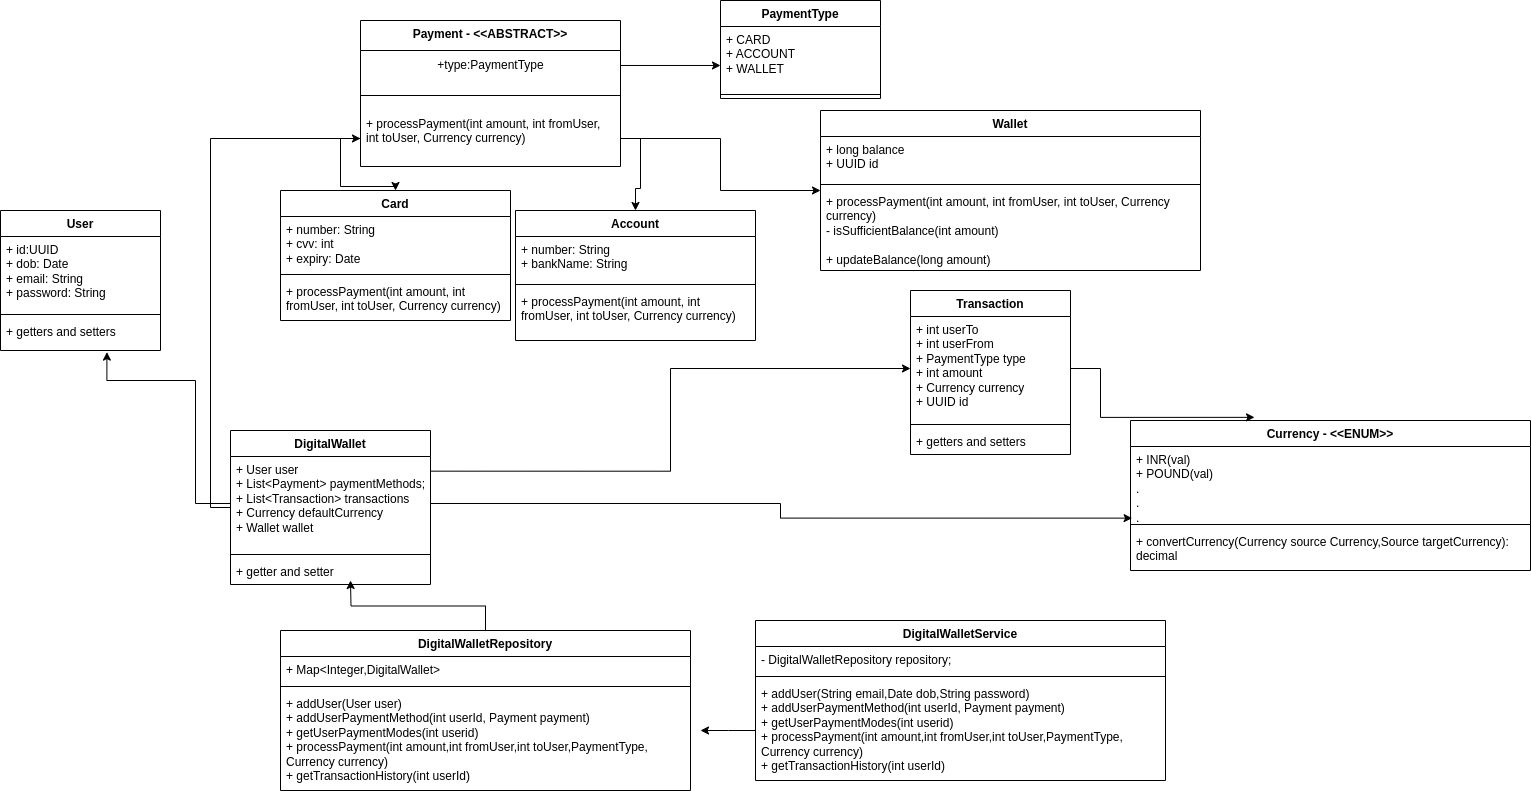

The diagram above was exported from draw.io. Its source (the exported page's mxGraphModel, read from the mxfile embedded in the PNG):
<mxGraphModel dx="2072" dy="1678" grid="1" gridSize="10" guides="1" tooltips="1" connect="1" arrows="1" fold="1" page="1" pageScale="1" pageWidth="850" pageHeight="1100" math="0" shadow="0">
  <root>
    <mxCell id="0" />
    <mxCell id="1" parent="0" />
    <mxCell id="HsHxOjeO93yt2uiaYxc1-1" value="User" style="swimlane;fontStyle=1;align=center;verticalAlign=top;childLayout=stackLayout;horizontal=1;startSize=26;horizontalStack=0;resizeParent=1;resizeParentMax=0;resizeLast=0;collapsible=1;marginBottom=0;whiteSpace=wrap;html=1;" vertex="1" parent="1">
      <mxGeometry x="-90" y="80" width="160" height="140" as="geometry" />
    </mxCell>
    <mxCell id="HsHxOjeO93yt2uiaYxc1-2" value="+ id:UUID&lt;div&gt;+ dob: Date&lt;/div&gt;&lt;div&gt;+ email: String&lt;/div&gt;&lt;div&gt;+ password: String&lt;/div&gt;" style="text;strokeColor=none;fillColor=none;align=left;verticalAlign=top;spacingLeft=4;spacingRight=4;overflow=hidden;rotatable=0;points=[[0,0.5],[1,0.5]];portConstraint=eastwest;whiteSpace=wrap;html=1;" vertex="1" parent="HsHxOjeO93yt2uiaYxc1-1">
      <mxGeometry y="26" width="160" height="74" as="geometry" />
    </mxCell>
    <mxCell id="HsHxOjeO93yt2uiaYxc1-3" value="" style="line;strokeWidth=1;fillColor=none;align=left;verticalAlign=middle;spacingTop=-1;spacingLeft=3;spacingRight=3;rotatable=0;labelPosition=right;points=[];portConstraint=eastwest;strokeColor=inherit;" vertex="1" parent="HsHxOjeO93yt2uiaYxc1-1">
      <mxGeometry y="100" width="160" height="8" as="geometry" />
    </mxCell>
    <mxCell id="HsHxOjeO93yt2uiaYxc1-4" value="+ getters and setters&lt;div&gt;&lt;br&gt;&lt;/div&gt;" style="text;strokeColor=none;fillColor=none;align=left;verticalAlign=top;spacingLeft=4;spacingRight=4;overflow=hidden;rotatable=0;points=[[0,0.5],[1,0.5]];portConstraint=eastwest;whiteSpace=wrap;html=1;" vertex="1" parent="HsHxOjeO93yt2uiaYxc1-1">
      <mxGeometry y="108" width="160" height="32" as="geometry" />
    </mxCell>
    <mxCell id="HsHxOjeO93yt2uiaYxc1-5" value="Payment - &amp;lt;&amp;lt;ABSTRACT&amp;gt;&amp;gt;" style="swimlane;fontStyle=1;align=center;verticalAlign=top;childLayout=stackLayout;horizontal=1;startSize=30;horizontalStack=0;resizeParent=1;resizeParentMax=0;resizeLast=0;collapsible=1;marginBottom=0;whiteSpace=wrap;html=1;" vertex="1" parent="1">
      <mxGeometry x="270" y="-110" width="260" height="146" as="geometry" />
    </mxCell>
    <mxCell id="HsHxOjeO93yt2uiaYxc1-24" value="+type:PaymentType" style="text;html=1;align=center;verticalAlign=middle;resizable=0;points=[];autosize=1;strokeColor=none;fillColor=none;" vertex="1" parent="HsHxOjeO93yt2uiaYxc1-5">
      <mxGeometry y="30" width="260" height="30" as="geometry" />
    </mxCell>
    <mxCell id="HsHxOjeO93yt2uiaYxc1-7" value="" style="line;strokeWidth=1;fillColor=none;align=left;verticalAlign=middle;spacingTop=-1;spacingLeft=3;spacingRight=3;rotatable=0;labelPosition=right;points=[];portConstraint=eastwest;strokeColor=inherit;" vertex="1" parent="HsHxOjeO93yt2uiaYxc1-5">
      <mxGeometry y="60" width="260" height="30" as="geometry" />
    </mxCell>
    <mxCell id="HsHxOjeO93yt2uiaYxc1-8" value="+ processPayment(int amount, int fromUser, int toUser, Currency currency)" style="text;strokeColor=none;fillColor=none;align=left;verticalAlign=top;spacingLeft=4;spacingRight=4;overflow=hidden;rotatable=0;points=[[0,0.5],[1,0.5]];portConstraint=eastwest;whiteSpace=wrap;html=1;" vertex="1" parent="HsHxOjeO93yt2uiaYxc1-5">
      <mxGeometry y="90" width="260" height="56" as="geometry" />
    </mxCell>
    <mxCell id="HsHxOjeO93yt2uiaYxc1-9" value="Card" style="swimlane;fontStyle=1;align=center;verticalAlign=top;childLayout=stackLayout;horizontal=1;startSize=26;horizontalStack=0;resizeParent=1;resizeParentMax=0;resizeLast=0;collapsible=1;marginBottom=0;whiteSpace=wrap;html=1;" vertex="1" parent="1">
      <mxGeometry x="190" y="60" width="230" height="130" as="geometry" />
    </mxCell>
    <mxCell id="HsHxOjeO93yt2uiaYxc1-10" value="+ number: String&lt;div&gt;+ cvv: int&lt;/div&gt;&lt;div&gt;+ expiry: Date&lt;/div&gt;" style="text;strokeColor=none;fillColor=none;align=left;verticalAlign=top;spacingLeft=4;spacingRight=4;overflow=hidden;rotatable=0;points=[[0,0.5],[1,0.5]];portConstraint=eastwest;whiteSpace=wrap;html=1;" vertex="1" parent="HsHxOjeO93yt2uiaYxc1-9">
      <mxGeometry y="26" width="230" height="54" as="geometry" />
    </mxCell>
    <mxCell id="HsHxOjeO93yt2uiaYxc1-11" value="" style="line;strokeWidth=1;fillColor=none;align=left;verticalAlign=middle;spacingTop=-1;spacingLeft=3;spacingRight=3;rotatable=0;labelPosition=right;points=[];portConstraint=eastwest;strokeColor=inherit;" vertex="1" parent="HsHxOjeO93yt2uiaYxc1-9">
      <mxGeometry y="80" width="230" height="8" as="geometry" />
    </mxCell>
    <mxCell id="HsHxOjeO93yt2uiaYxc1-12" value="+ processPayment(int amount, int fromUser, int toUser, Currency currency)" style="text;strokeColor=none;fillColor=none;align=left;verticalAlign=top;spacingLeft=4;spacingRight=4;overflow=hidden;rotatable=0;points=[[0,0.5],[1,0.5]];portConstraint=eastwest;whiteSpace=wrap;html=1;" vertex="1" parent="HsHxOjeO93yt2uiaYxc1-9">
      <mxGeometry y="88" width="230" height="42" as="geometry" />
    </mxCell>
    <mxCell id="HsHxOjeO93yt2uiaYxc1-13" value="Account" style="swimlane;fontStyle=1;align=center;verticalAlign=top;childLayout=stackLayout;horizontal=1;startSize=26;horizontalStack=0;resizeParent=1;resizeParentMax=0;resizeLast=0;collapsible=1;marginBottom=0;whiteSpace=wrap;html=1;" vertex="1" parent="1">
      <mxGeometry x="425" y="80" width="240" height="130" as="geometry" />
    </mxCell>
    <mxCell id="HsHxOjeO93yt2uiaYxc1-14" value="+ number: String&lt;div&gt;+ bankName: String&lt;/div&gt;" style="text;strokeColor=none;fillColor=none;align=left;verticalAlign=top;spacingLeft=4;spacingRight=4;overflow=hidden;rotatable=0;points=[[0,0.5],[1,0.5]];portConstraint=eastwest;whiteSpace=wrap;html=1;" vertex="1" parent="HsHxOjeO93yt2uiaYxc1-13">
      <mxGeometry y="26" width="240" height="44" as="geometry" />
    </mxCell>
    <mxCell id="HsHxOjeO93yt2uiaYxc1-15" value="" style="line;strokeWidth=1;fillColor=none;align=left;verticalAlign=middle;spacingTop=-1;spacingLeft=3;spacingRight=3;rotatable=0;labelPosition=right;points=[];portConstraint=eastwest;strokeColor=inherit;" vertex="1" parent="HsHxOjeO93yt2uiaYxc1-13">
      <mxGeometry y="70" width="240" height="8" as="geometry" />
    </mxCell>
    <mxCell id="HsHxOjeO93yt2uiaYxc1-16" value="+ processPayment(int amount, int fromUser, int toUser, Currency currency)" style="text;strokeColor=none;fillColor=none;align=left;verticalAlign=top;spacingLeft=4;spacingRight=4;overflow=hidden;rotatable=0;points=[[0,0.5],[1,0.5]];portConstraint=eastwest;whiteSpace=wrap;html=1;" vertex="1" parent="HsHxOjeO93yt2uiaYxc1-13">
      <mxGeometry y="78" width="240" height="52" as="geometry" />
    </mxCell>
    <mxCell id="HsHxOjeO93yt2uiaYxc1-18" style="edgeStyle=orthogonalEdgeStyle;rounded=0;orthogonalLoop=1;jettySize=auto;html=1;" edge="1" parent="1" source="HsHxOjeO93yt2uiaYxc1-8" target="HsHxOjeO93yt2uiaYxc1-9">
      <mxGeometry relative="1" as="geometry" />
    </mxCell>
    <mxCell id="HsHxOjeO93yt2uiaYxc1-19" style="edgeStyle=orthogonalEdgeStyle;rounded=0;orthogonalLoop=1;jettySize=auto;html=1;" edge="1" parent="1" source="HsHxOjeO93yt2uiaYxc1-8" target="HsHxOjeO93yt2uiaYxc1-13">
      <mxGeometry relative="1" as="geometry" />
    </mxCell>
    <mxCell id="HsHxOjeO93yt2uiaYxc1-20" value="Transaction" style="swimlane;fontStyle=1;align=center;verticalAlign=top;childLayout=stackLayout;horizontal=1;startSize=26;horizontalStack=0;resizeParent=1;resizeParentMax=0;resizeLast=0;collapsible=1;marginBottom=0;whiteSpace=wrap;html=1;" vertex="1" parent="1">
      <mxGeometry x="820" y="160" width="160" height="164" as="geometry" />
    </mxCell>
    <mxCell id="HsHxOjeO93yt2uiaYxc1-21" value="+ int userTo&lt;div&gt;+ int userFrom&lt;/div&gt;&lt;div&gt;+ PaymentType type&lt;/div&gt;&lt;div&gt;+ int amount&lt;/div&gt;&lt;div&gt;+ Currency currency&lt;/div&gt;&lt;div&gt;+ UUID id&lt;/div&gt;" style="text;strokeColor=none;fillColor=none;align=left;verticalAlign=top;spacingLeft=4;spacingRight=4;overflow=hidden;rotatable=0;points=[[0,0.5],[1,0.5]];portConstraint=eastwest;whiteSpace=wrap;html=1;" vertex="1" parent="HsHxOjeO93yt2uiaYxc1-20">
      <mxGeometry y="26" width="160" height="104" as="geometry" />
    </mxCell>
    <mxCell id="HsHxOjeO93yt2uiaYxc1-22" value="" style="line;strokeWidth=1;fillColor=none;align=left;verticalAlign=middle;spacingTop=-1;spacingLeft=3;spacingRight=3;rotatable=0;labelPosition=right;points=[];portConstraint=eastwest;strokeColor=inherit;" vertex="1" parent="HsHxOjeO93yt2uiaYxc1-20">
      <mxGeometry y="130" width="160" height="8" as="geometry" />
    </mxCell>
    <mxCell id="HsHxOjeO93yt2uiaYxc1-23" value="+ getters and setters" style="text;strokeColor=none;fillColor=none;align=left;verticalAlign=top;spacingLeft=4;spacingRight=4;overflow=hidden;rotatable=0;points=[[0,0.5],[1,0.5]];portConstraint=eastwest;whiteSpace=wrap;html=1;" vertex="1" parent="HsHxOjeO93yt2uiaYxc1-20">
      <mxGeometry y="138" width="160" height="26" as="geometry" />
    </mxCell>
    <mxCell id="HsHxOjeO93yt2uiaYxc1-30" style="edgeStyle=orthogonalEdgeStyle;rounded=0;orthogonalLoop=1;jettySize=auto;html=1;" edge="1" parent="1" source="HsHxOjeO93yt2uiaYxc1-25" target="HsHxOjeO93yt2uiaYxc1-8">
      <mxGeometry relative="1" as="geometry">
        <Array as="points">
          <mxPoint x="120" y="8" />
        </Array>
      </mxGeometry>
    </mxCell>
    <mxCell id="HsHxOjeO93yt2uiaYxc1-31" style="edgeStyle=orthogonalEdgeStyle;rounded=0;orthogonalLoop=1;jettySize=auto;html=1;exitX=0.998;exitY=0.156;exitDx=0;exitDy=0;exitPerimeter=0;entryX=0;entryY=0.5;entryDx=0;entryDy=0;" edge="1" parent="1" source="HsHxOjeO93yt2uiaYxc1-26" target="HsHxOjeO93yt2uiaYxc1-21">
      <mxGeometry relative="1" as="geometry">
        <mxPoint x="760" y="237" as="targetPoint" />
        <mxPoint x="360" y="349" as="sourcePoint" />
      </mxGeometry>
    </mxCell>
    <mxCell id="HsHxOjeO93yt2uiaYxc1-25" value="DigitalWallet" style="swimlane;fontStyle=1;align=center;verticalAlign=top;childLayout=stackLayout;horizontal=1;startSize=26;horizontalStack=0;resizeParent=1;resizeParentMax=0;resizeLast=0;collapsible=1;marginBottom=0;whiteSpace=wrap;html=1;" vertex="1" parent="1">
      <mxGeometry x="140" y="300" width="200" height="154" as="geometry" />
    </mxCell>
    <mxCell id="HsHxOjeO93yt2uiaYxc1-26" value="+ User user&lt;div&gt;+ List&amp;lt;Payment&amp;gt; paymentMethods;&lt;/div&gt;&lt;div&gt;+ List&amp;lt;Transaction&amp;gt; transactions&lt;/div&gt;&lt;div&gt;+ Currency defaultCurrency&lt;/div&gt;&lt;div&gt;+ Wallet wallet&lt;/div&gt;" style="text;strokeColor=none;fillColor=none;align=left;verticalAlign=top;spacingLeft=4;spacingRight=4;overflow=hidden;rotatable=0;points=[[0,0.5],[1,0.5]];portConstraint=eastwest;whiteSpace=wrap;html=1;" vertex="1" parent="HsHxOjeO93yt2uiaYxc1-25">
      <mxGeometry y="26" width="200" height="94" as="geometry" />
    </mxCell>
    <mxCell id="HsHxOjeO93yt2uiaYxc1-27" value="" style="line;strokeWidth=1;fillColor=none;align=left;verticalAlign=middle;spacingTop=-1;spacingLeft=3;spacingRight=3;rotatable=0;labelPosition=right;points=[];portConstraint=eastwest;strokeColor=inherit;" vertex="1" parent="HsHxOjeO93yt2uiaYxc1-25">
      <mxGeometry y="120" width="200" height="8" as="geometry" />
    </mxCell>
    <mxCell id="HsHxOjeO93yt2uiaYxc1-28" value="+ getter and setter" style="text;strokeColor=none;fillColor=none;align=left;verticalAlign=top;spacingLeft=4;spacingRight=4;overflow=hidden;rotatable=0;points=[[0,0.5],[1,0.5]];portConstraint=eastwest;whiteSpace=wrap;html=1;" vertex="1" parent="HsHxOjeO93yt2uiaYxc1-25">
      <mxGeometry y="128" width="200" height="26" as="geometry" />
    </mxCell>
    <mxCell id="HsHxOjeO93yt2uiaYxc1-32" value="Currency - &amp;lt;&amp;lt;ENUM&amp;gt;&amp;gt;" style="swimlane;fontStyle=1;align=center;verticalAlign=top;childLayout=stackLayout;horizontal=1;startSize=26;horizontalStack=0;resizeParent=1;resizeParentMax=0;resizeLast=0;collapsible=1;marginBottom=0;whiteSpace=wrap;html=1;" vertex="1" parent="1">
      <mxGeometry x="1040" y="290" width="400" height="150" as="geometry" />
    </mxCell>
    <mxCell id="HsHxOjeO93yt2uiaYxc1-33" value="+ INR(val)&lt;div&gt;+ POUND(val)&lt;/div&gt;&lt;div&gt;.&lt;/div&gt;&lt;div&gt;.&lt;/div&gt;&lt;div&gt;.&lt;/div&gt;" style="text;strokeColor=none;fillColor=none;align=left;verticalAlign=top;spacingLeft=4;spacingRight=4;overflow=hidden;rotatable=0;points=[[0,0.5],[1,0.5]];portConstraint=eastwest;whiteSpace=wrap;html=1;" vertex="1" parent="HsHxOjeO93yt2uiaYxc1-32">
      <mxGeometry y="26" width="400" height="74" as="geometry" />
    </mxCell>
    <mxCell id="HsHxOjeO93yt2uiaYxc1-34" value="" style="line;strokeWidth=1;fillColor=none;align=left;verticalAlign=middle;spacingTop=-1;spacingLeft=3;spacingRight=3;rotatable=0;labelPosition=right;points=[];portConstraint=eastwest;strokeColor=inherit;" vertex="1" parent="HsHxOjeO93yt2uiaYxc1-32">
      <mxGeometry y="100" width="400" height="8" as="geometry" />
    </mxCell>
    <mxCell id="HsHxOjeO93yt2uiaYxc1-35" value="+ convertCurrency(Currency source Currency,Source targetCurrency): decimal" style="text;strokeColor=none;fillColor=none;align=left;verticalAlign=top;spacingLeft=4;spacingRight=4;overflow=hidden;rotatable=0;points=[[0,0.5],[1,0.5]];portConstraint=eastwest;whiteSpace=wrap;html=1;" vertex="1" parent="HsHxOjeO93yt2uiaYxc1-32">
      <mxGeometry y="108" width="400" height="42" as="geometry" />
    </mxCell>
    <mxCell id="HsHxOjeO93yt2uiaYxc1-36" style="edgeStyle=orthogonalEdgeStyle;rounded=0;orthogonalLoop=1;jettySize=auto;html=1;entryX=0.31;entryY=-0.021;entryDx=0;entryDy=0;entryPerimeter=0;" edge="1" parent="1" source="HsHxOjeO93yt2uiaYxc1-21" target="HsHxOjeO93yt2uiaYxc1-32">
      <mxGeometry relative="1" as="geometry" />
    </mxCell>
    <mxCell id="HsHxOjeO93yt2uiaYxc1-38" style="edgeStyle=orthogonalEdgeStyle;rounded=0;orthogonalLoop=1;jettySize=auto;html=1;exitX=1;exitY=0.5;exitDx=0;exitDy=0;entryX=0.004;entryY=0.968;entryDx=0;entryDy=0;entryPerimeter=0;" edge="1" parent="1" source="HsHxOjeO93yt2uiaYxc1-26" target="HsHxOjeO93yt2uiaYxc1-33">
      <mxGeometry relative="1" as="geometry" />
    </mxCell>
    <mxCell id="HsHxOjeO93yt2uiaYxc1-43" style="edgeStyle=orthogonalEdgeStyle;rounded=0;orthogonalLoop=1;jettySize=auto;html=1;" edge="1" parent="1" source="HsHxOjeO93yt2uiaYxc1-39">
      <mxGeometry relative="1" as="geometry">
        <mxPoint x="260" y="450" as="targetPoint" />
      </mxGeometry>
    </mxCell>
    <mxCell id="HsHxOjeO93yt2uiaYxc1-39" value="DigitalWalletRepository" style="swimlane;fontStyle=1;align=center;verticalAlign=top;childLayout=stackLayout;horizontal=1;startSize=26;horizontalStack=0;resizeParent=1;resizeParentMax=0;resizeLast=0;collapsible=1;marginBottom=0;whiteSpace=wrap;html=1;" vertex="1" parent="1">
      <mxGeometry x="190" y="500" width="410" height="160" as="geometry" />
    </mxCell>
    <mxCell id="HsHxOjeO93yt2uiaYxc1-40" value="+ Map&amp;lt;Integer,DigitalWallet&amp;gt;" style="text;strokeColor=none;fillColor=none;align=left;verticalAlign=top;spacingLeft=4;spacingRight=4;overflow=hidden;rotatable=0;points=[[0,0.5],[1,0.5]];portConstraint=eastwest;whiteSpace=wrap;html=1;" vertex="1" parent="HsHxOjeO93yt2uiaYxc1-39">
      <mxGeometry y="26" width="410" height="26" as="geometry" />
    </mxCell>
    <mxCell id="HsHxOjeO93yt2uiaYxc1-41" value="" style="line;strokeWidth=1;fillColor=none;align=left;verticalAlign=middle;spacingTop=-1;spacingLeft=3;spacingRight=3;rotatable=0;labelPosition=right;points=[];portConstraint=eastwest;strokeColor=inherit;" vertex="1" parent="HsHxOjeO93yt2uiaYxc1-39">
      <mxGeometry y="52" width="410" height="8" as="geometry" />
    </mxCell>
    <mxCell id="HsHxOjeO93yt2uiaYxc1-42" value="+ addUser(User user)&lt;div&gt;+ addUserPaymentMethod(int userId, Payment payment)&lt;/div&gt;&lt;div&gt;+ getUserPaymentModes(int userid)&lt;/div&gt;&lt;div&gt;+ processPayment(int amount,int fromUser,int toUser,PaymentType, Currency currency)&lt;/div&gt;&lt;div&gt;+ getTransactionHistory(int userId)&lt;/div&gt;" style="text;strokeColor=none;fillColor=none;align=left;verticalAlign=top;spacingLeft=4;spacingRight=4;overflow=hidden;rotatable=0;points=[[0,0.5],[1,0.5]];portConstraint=eastwest;whiteSpace=wrap;html=1;" vertex="1" parent="HsHxOjeO93yt2uiaYxc1-39">
      <mxGeometry y="60" width="410" height="100" as="geometry" />
    </mxCell>
    <mxCell id="HsHxOjeO93yt2uiaYxc1-44" value="DigitalWalletService" style="swimlane;fontStyle=1;align=center;verticalAlign=top;childLayout=stackLayout;horizontal=1;startSize=26;horizontalStack=0;resizeParent=1;resizeParentMax=0;resizeLast=0;collapsible=1;marginBottom=0;whiteSpace=wrap;html=1;" vertex="1" parent="1">
      <mxGeometry x="665" y="490" width="410" height="160" as="geometry" />
    </mxCell>
    <mxCell id="HsHxOjeO93yt2uiaYxc1-45" value="- DigitalWalletRepository repository;" style="text;strokeColor=none;fillColor=none;align=left;verticalAlign=top;spacingLeft=4;spacingRight=4;overflow=hidden;rotatable=0;points=[[0,0.5],[1,0.5]];portConstraint=eastwest;whiteSpace=wrap;html=1;" vertex="1" parent="HsHxOjeO93yt2uiaYxc1-44">
      <mxGeometry y="26" width="410" height="26" as="geometry" />
    </mxCell>
    <mxCell id="HsHxOjeO93yt2uiaYxc1-46" value="" style="line;strokeWidth=1;fillColor=none;align=left;verticalAlign=middle;spacingTop=-1;spacingLeft=3;spacingRight=3;rotatable=0;labelPosition=right;points=[];portConstraint=eastwest;strokeColor=inherit;" vertex="1" parent="HsHxOjeO93yt2uiaYxc1-44">
      <mxGeometry y="52" width="410" height="8" as="geometry" />
    </mxCell>
    <mxCell id="HsHxOjeO93yt2uiaYxc1-48" style="edgeStyle=orthogonalEdgeStyle;rounded=0;orthogonalLoop=1;jettySize=auto;html=1;" edge="1" parent="HsHxOjeO93yt2uiaYxc1-44" source="HsHxOjeO93yt2uiaYxc1-47">
      <mxGeometry relative="1" as="geometry">
        <mxPoint x="-55" y="110" as="targetPoint" />
      </mxGeometry>
    </mxCell>
    <mxCell id="HsHxOjeO93yt2uiaYxc1-47" value="+ addUser(String email,Date dob,String password)&lt;div&gt;+ addUserPaymentMethod(int userId, Payment payment)&lt;/div&gt;&lt;div&gt;+ getUserPaymentModes(int userid)&lt;/div&gt;&lt;div&gt;+ processPayment(int amount,int fromUser,int toUser,PaymentType, Currency currency)&lt;/div&gt;&lt;div&gt;+ getTransactionHistory(int userId)&lt;/div&gt;" style="text;strokeColor=none;fillColor=none;align=left;verticalAlign=top;spacingLeft=4;spacingRight=4;overflow=hidden;rotatable=0;points=[[0,0.5],[1,0.5]];portConstraint=eastwest;whiteSpace=wrap;html=1;" vertex="1" parent="HsHxOjeO93yt2uiaYxc1-44">
      <mxGeometry y="60" width="410" height="100" as="geometry" />
    </mxCell>
    <mxCell id="HsHxOjeO93yt2uiaYxc1-49" value="PaymentType" style="swimlane;fontStyle=1;align=center;verticalAlign=top;childLayout=stackLayout;horizontal=1;startSize=26;horizontalStack=0;resizeParent=1;resizeParentMax=0;resizeLast=0;collapsible=1;marginBottom=0;whiteSpace=wrap;html=1;" vertex="1" parent="1">
      <mxGeometry x="630" y="-130" width="160" height="98" as="geometry" />
    </mxCell>
    <mxCell id="HsHxOjeO93yt2uiaYxc1-50" value="+ CARD&lt;div&gt;+ ACCOUNT&lt;/div&gt;&lt;div&gt;+ WALLET&lt;/div&gt;" style="text;strokeColor=none;fillColor=none;align=left;verticalAlign=top;spacingLeft=4;spacingRight=4;overflow=hidden;rotatable=0;points=[[0,0.5],[1,0.5]];portConstraint=eastwest;whiteSpace=wrap;html=1;" vertex="1" parent="HsHxOjeO93yt2uiaYxc1-49">
      <mxGeometry y="26" width="160" height="64" as="geometry" />
    </mxCell>
    <mxCell id="HsHxOjeO93yt2uiaYxc1-51" value="" style="line;strokeWidth=1;fillColor=none;align=left;verticalAlign=middle;spacingTop=-1;spacingLeft=3;spacingRight=3;rotatable=0;labelPosition=right;points=[];portConstraint=eastwest;strokeColor=inherit;" vertex="1" parent="HsHxOjeO93yt2uiaYxc1-49">
      <mxGeometry y="90" width="160" height="8" as="geometry" />
    </mxCell>
    <mxCell id="HsHxOjeO93yt2uiaYxc1-53" style="edgeStyle=orthogonalEdgeStyle;rounded=0;orthogonalLoop=1;jettySize=auto;html=1;entryX=0;entryY=0.609;entryDx=0;entryDy=0;entryPerimeter=0;" edge="1" parent="1" source="HsHxOjeO93yt2uiaYxc1-24" target="HsHxOjeO93yt2uiaYxc1-50">
      <mxGeometry relative="1" as="geometry" />
    </mxCell>
    <mxCell id="HsHxOjeO93yt2uiaYxc1-54" value="Wallet" style="swimlane;fontStyle=1;align=center;verticalAlign=top;childLayout=stackLayout;horizontal=1;startSize=26;horizontalStack=0;resizeParent=1;resizeParentMax=0;resizeLast=0;collapsible=1;marginBottom=0;whiteSpace=wrap;html=1;" vertex="1" parent="1">
      <mxGeometry x="730" y="-20" width="380" height="160" as="geometry" />
    </mxCell>
    <mxCell id="HsHxOjeO93yt2uiaYxc1-55" value="+ long balance&lt;div&gt;+ UUID id&lt;/div&gt;" style="text;strokeColor=none;fillColor=none;align=left;verticalAlign=top;spacingLeft=4;spacingRight=4;overflow=hidden;rotatable=0;points=[[0,0.5],[1,0.5]];portConstraint=eastwest;whiteSpace=wrap;html=1;" vertex="1" parent="HsHxOjeO93yt2uiaYxc1-54">
      <mxGeometry y="26" width="380" height="44" as="geometry" />
    </mxCell>
    <mxCell id="HsHxOjeO93yt2uiaYxc1-56" value="" style="line;strokeWidth=1;fillColor=none;align=left;verticalAlign=middle;spacingTop=-1;spacingLeft=3;spacingRight=3;rotatable=0;labelPosition=right;points=[];portConstraint=eastwest;strokeColor=inherit;" vertex="1" parent="HsHxOjeO93yt2uiaYxc1-54">
      <mxGeometry y="70" width="380" height="8" as="geometry" />
    </mxCell>
    <mxCell id="HsHxOjeO93yt2uiaYxc1-58" value="+ processPayment(int amount, int fromUser, int toUser, Currency currency)&lt;div&gt;- isSufficientBalance(int amount)&lt;/div&gt;&lt;div&gt;&lt;br&gt;&lt;/div&gt;&lt;div&gt;+ updateBalance(long amount)&lt;/div&gt;" style="text;strokeColor=none;fillColor=none;align=left;verticalAlign=top;spacingLeft=4;spacingRight=4;overflow=hidden;rotatable=0;points=[[0,0.5],[1,0.5]];portConstraint=eastwest;whiteSpace=wrap;html=1;" vertex="1" parent="HsHxOjeO93yt2uiaYxc1-54">
      <mxGeometry y="78" width="380" height="82" as="geometry" />
    </mxCell>
    <mxCell id="HsHxOjeO93yt2uiaYxc1-59" style="edgeStyle=orthogonalEdgeStyle;rounded=0;orthogonalLoop=1;jettySize=auto;html=1;" edge="1" parent="1" source="HsHxOjeO93yt2uiaYxc1-8" target="HsHxOjeO93yt2uiaYxc1-54">
      <mxGeometry relative="1" as="geometry" />
    </mxCell>
    <mxCell id="HsHxOjeO93yt2uiaYxc1-29" style="edgeStyle=orthogonalEdgeStyle;rounded=0;orthogonalLoop=1;jettySize=auto;html=1;entryX=0.665;entryY=1.05;entryDx=0;entryDy=0;entryPerimeter=0;" edge="1" parent="1" source="HsHxOjeO93yt2uiaYxc1-26" target="HsHxOjeO93yt2uiaYxc1-4">
      <mxGeometry relative="1" as="geometry">
        <mxPoint x="80" y="210" as="targetPoint" />
        <Array as="points">
          <mxPoint x="105" y="373" />
          <mxPoint x="105" y="250" />
          <mxPoint x="16" y="250" />
        </Array>
      </mxGeometry>
    </mxCell>
  </root>
</mxGraphModel>